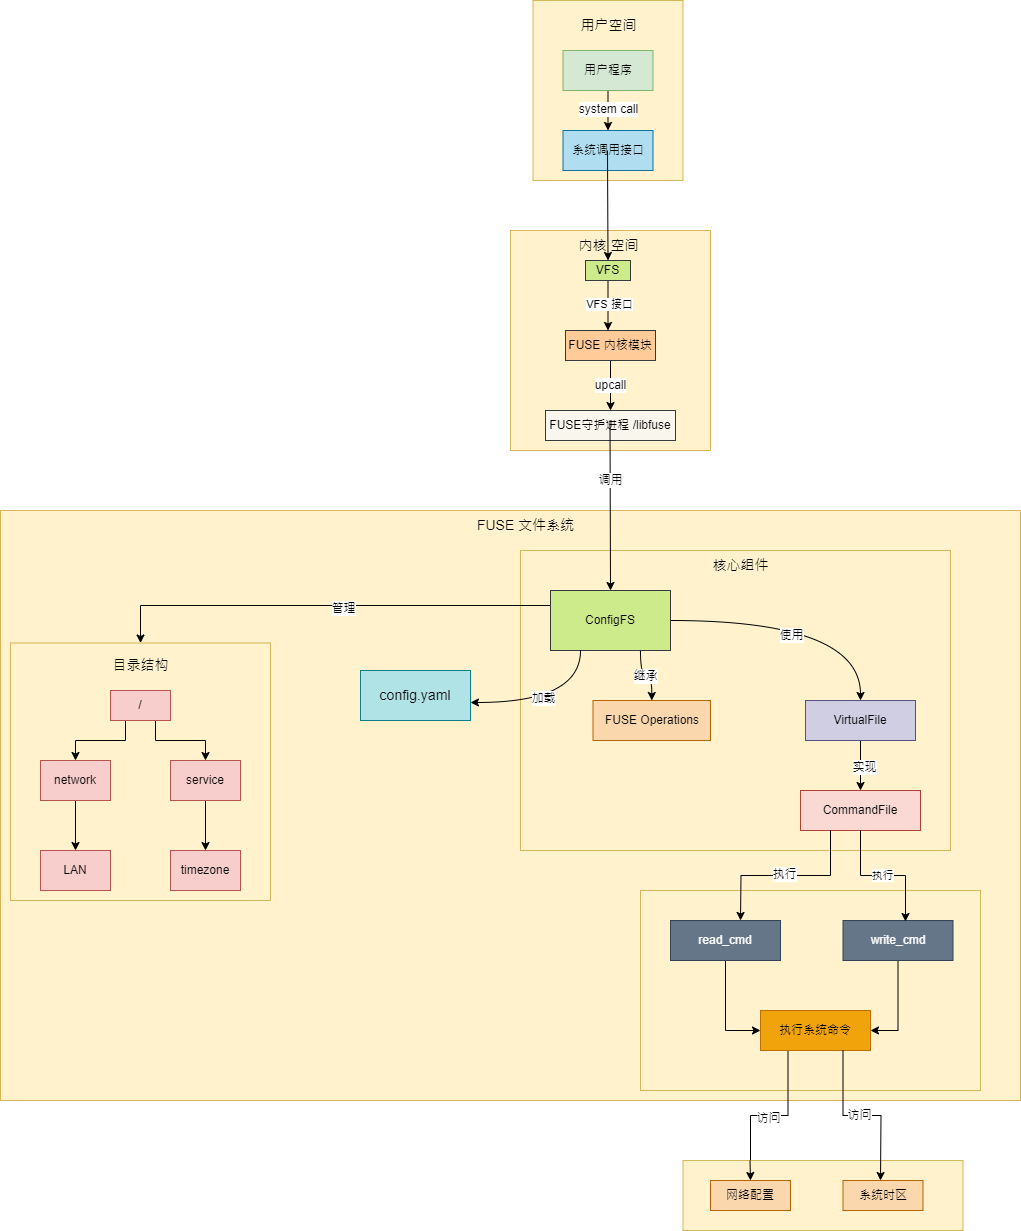

The diagram above was exported from draw.io. Its source (the exported page's mxGraphModel, read from the mxfile embedded in the PNG):
<mxGraphModel dx="1426" dy="783" grid="1" gridSize="10" guides="1" tooltips="1" connect="1" arrows="1" fold="1" page="1" pageScale="1" pageWidth="20000" pageHeight="15000" math="0" shadow="0">
  <root>
    <mxCell id="0" />
    <mxCell id="1" parent="0" />
    <mxCell id="IP_JxdHGJETqCByfs_0r-2" value="" style="rounded=0;whiteSpace=wrap;html=1;fillColor=#fff2cc;strokeColor=#d6b656;" vertex="1" parent="1">
      <mxGeometry x="872.5" y="290" width="150" height="180" as="geometry" />
    </mxCell>
    <mxCell id="IP_JxdHGJETqCByfs_0r-3" value="&lt;font style=&quot;font-size: 14px;&quot;&gt;用户空间&lt;/font&gt;" style="text;html=1;align=center;verticalAlign=middle;resizable=0;points=[];autosize=1;strokeColor=none;fillColor=none;" vertex="1" parent="1">
      <mxGeometry x="907.5" y="300" width="80" height="30" as="geometry" />
    </mxCell>
    <mxCell id="IP_JxdHGJETqCByfs_0r-11" value="" style="edgeStyle=orthogonalEdgeStyle;rounded=0;orthogonalLoop=1;jettySize=auto;html=1;" edge="1" parent="1" source="IP_JxdHGJETqCByfs_0r-5" target="IP_JxdHGJETqCByfs_0r-6">
      <mxGeometry relative="1" as="geometry" />
    </mxCell>
    <mxCell id="IP_JxdHGJETqCByfs_0r-12" value="&lt;font style=&quot;font-size: 12px;&quot;&gt;system call&lt;/font&gt;" style="edgeLabel;html=1;align=center;verticalAlign=middle;resizable=0;points=[];" vertex="1" connectable="0" parent="IP_JxdHGJETqCByfs_0r-11">
      <mxGeometry x="-0.1" relative="1" as="geometry">
        <mxPoint as="offset" />
      </mxGeometry>
    </mxCell>
    <mxCell id="IP_JxdHGJETqCByfs_0r-5" value="用户程序" style="rounded=0;whiteSpace=wrap;html=1;fillColor=#d5e8d4;strokeColor=#82b366;" vertex="1" parent="1">
      <mxGeometry x="902.5" y="340" width="90" height="40" as="geometry" />
    </mxCell>
    <mxCell id="IP_JxdHGJETqCByfs_0r-6" value="系统调用接口" style="rounded=0;whiteSpace=wrap;html=1;fillColor=#b1ddf0;strokeColor=#10739e;" vertex="1" parent="1">
      <mxGeometry x="902.5" y="420" width="90" height="40" as="geometry" />
    </mxCell>
    <mxCell id="IP_JxdHGJETqCByfs_0r-14" value="" style="rounded=0;whiteSpace=wrap;html=1;fillColor=#fff2cc;strokeColor=#d6b656;" vertex="1" parent="1">
      <mxGeometry x="850" y="520" width="200" height="220" as="geometry" />
    </mxCell>
    <mxCell id="IP_JxdHGJETqCByfs_0r-15" value="&lt;font style=&quot;font-size: 14px;&quot;&gt;内核 空间&lt;/font&gt;" style="text;html=1;align=center;verticalAlign=middle;resizable=0;points=[];autosize=1;strokeColor=none;fillColor=none;" vertex="1" parent="1">
      <mxGeometry x="907.5" y="520" width="80" height="30" as="geometry" />
    </mxCell>
    <mxCell id="IP_JxdHGJETqCByfs_0r-18" value="" style="edgeStyle=orthogonalEdgeStyle;rounded=0;orthogonalLoop=1;jettySize=auto;html=1;" edge="1" parent="1" source="IP_JxdHGJETqCByfs_0r-16" target="IP_JxdHGJETqCByfs_0r-17">
      <mxGeometry relative="1" as="geometry">
        <Array as="points">
          <mxPoint x="948" y="620" />
          <mxPoint x="948" y="620" />
        </Array>
      </mxGeometry>
    </mxCell>
    <mxCell id="IP_JxdHGJETqCByfs_0r-19" value="VFS 接口" style="edgeLabel;html=1;align=center;verticalAlign=middle;resizable=0;points=[];" vertex="1" connectable="0" parent="IP_JxdHGJETqCByfs_0r-18">
      <mxGeometry x="-0.08" y="1" relative="1" as="geometry">
        <mxPoint as="offset" />
      </mxGeometry>
    </mxCell>
    <mxCell id="IP_JxdHGJETqCByfs_0r-16" value="VFS" style="rounded=0;whiteSpace=wrap;html=1;fillColor=#cdeb8b;strokeColor=#36393d;" vertex="1" parent="1">
      <mxGeometry x="925" y="550" width="45" height="20" as="geometry" />
    </mxCell>
    <mxCell id="IP_JxdHGJETqCByfs_0r-22" value="&lt;font style=&quot;font-size: 12px;&quot;&gt;upcall&lt;/font&gt;" style="edgeStyle=orthogonalEdgeStyle;rounded=0;orthogonalLoop=1;jettySize=auto;html=1;" edge="1" parent="1" source="IP_JxdHGJETqCByfs_0r-17" target="IP_JxdHGJETqCByfs_0r-20">
      <mxGeometry relative="1" as="geometry" />
    </mxCell>
    <mxCell id="IP_JxdHGJETqCByfs_0r-17" value="FUSE 内核模块" style="rounded=0;whiteSpace=wrap;html=1;fillColor=#ffcc99;strokeColor=#36393d;" vertex="1" parent="1">
      <mxGeometry x="905" y="620" width="90" height="30" as="geometry" />
    </mxCell>
    <mxCell id="IP_JxdHGJETqCByfs_0r-20" value="FUSE守护进程 /libfuse" style="rounded=0;whiteSpace=wrap;html=1;fillColor=#f9f7ed;strokeColor=#36393d;" vertex="1" parent="1">
      <mxGeometry x="885" y="700" width="130" height="30" as="geometry" />
    </mxCell>
    <mxCell id="IP_JxdHGJETqCByfs_0r-77" value="" style="endArrow=classic;html=1;rounded=0;elbow=vertical;entryX=0.5;entryY=0;entryDx=0;entryDy=0;" edge="1" parent="1" target="IP_JxdHGJETqCByfs_0r-16">
      <mxGeometry width="50" height="50" relative="1" as="geometry">
        <mxPoint x="947" y="440" as="sourcePoint" />
        <mxPoint x="947" y="520" as="targetPoint" />
      </mxGeometry>
    </mxCell>
    <mxCell id="WqmLfedw4mhr-eDDyOhO-1" value="" style="rounded=0;whiteSpace=wrap;html=1;fillColor=#fff2cc;strokeColor=#d6b656;" vertex="1" parent="1">
      <mxGeometry x="340" y="800" width="1020" height="590" as="geometry" />
    </mxCell>
    <mxCell id="WqmLfedw4mhr-eDDyOhO-2" style="edgeStyle=none;rounded=0;orthogonalLoop=1;jettySize=auto;html=1;exitX=0.25;exitY=0;exitDx=0;exitDy=0;elbow=vertical;" edge="1" parent="1" source="WqmLfedw4mhr-eDDyOhO-3" target="WqmLfedw4mhr-eDDyOhO-11">
      <mxGeometry relative="1" as="geometry" />
    </mxCell>
    <mxCell id="WqmLfedw4mhr-eDDyOhO-3" value="" style="rounded=0;whiteSpace=wrap;html=1;fillColor=#fff2cc;strokeColor=#d6b656;" vertex="1" parent="1">
      <mxGeometry x="860" y="840" width="430" height="300" as="geometry" />
    </mxCell>
    <mxCell id="WqmLfedw4mhr-eDDyOhO-4" value="&lt;span style=&quot;font-size: 14px;&quot;&gt;核心组件&lt;/span&gt;" style="text;html=1;align=center;verticalAlign=middle;resizable=0;points=[];autosize=1;strokeColor=none;fillColor=none;" vertex="1" parent="1">
      <mxGeometry x="1040" y="840" width="80" height="30" as="geometry" />
    </mxCell>
    <mxCell id="WqmLfedw4mhr-eDDyOhO-5" style="edgeStyle=orthogonalEdgeStyle;rounded=0;orthogonalLoop=1;jettySize=auto;html=1;exitX=0.75;exitY=1;exitDx=0;exitDy=0;curved=1;" edge="1" parent="1" source="WqmLfedw4mhr-eDDyOhO-11" target="WqmLfedw4mhr-eDDyOhO-12">
      <mxGeometry relative="1" as="geometry" />
    </mxCell>
    <mxCell id="WqmLfedw4mhr-eDDyOhO-6" value="继承" style="edgeLabel;html=1;align=center;verticalAlign=middle;resizable=0;points=[];" vertex="1" connectable="0" parent="WqmLfedw4mhr-eDDyOhO-5">
      <mxGeometry x="-0.0439" y="-1" relative="1" as="geometry">
        <mxPoint x="1" as="offset" />
      </mxGeometry>
    </mxCell>
    <mxCell id="WqmLfedw4mhr-eDDyOhO-69" value="Text" style="edgeLabel;html=1;align=center;verticalAlign=middle;resizable=0;points=[];" vertex="1" connectable="0" parent="WqmLfedw4mhr-eDDyOhO-5">
      <mxGeometry x="0.0114" relative="1" as="geometry">
        <mxPoint as="offset" />
      </mxGeometry>
    </mxCell>
    <mxCell id="WqmLfedw4mhr-eDDyOhO-70" value="&lt;font style=&quot;font-size: 12px;&quot;&gt;继承&lt;/font&gt;" style="edgeLabel;html=1;align=center;verticalAlign=middle;resizable=0;points=[];" vertex="1" connectable="0" parent="WqmLfedw4mhr-eDDyOhO-5">
      <mxGeometry x="-0.0538" relative="1" as="geometry">
        <mxPoint as="offset" />
      </mxGeometry>
    </mxCell>
    <mxCell id="WqmLfedw4mhr-eDDyOhO-7" style="rounded=0;orthogonalLoop=1;jettySize=auto;html=1;edgeStyle=orthogonalEdgeStyle;elbow=vertical;curved=1;" edge="1" parent="1" source="WqmLfedw4mhr-eDDyOhO-11" target="WqmLfedw4mhr-eDDyOhO-15">
      <mxGeometry relative="1" as="geometry" />
    </mxCell>
    <mxCell id="WqmLfedw4mhr-eDDyOhO-8" value="&lt;font style=&quot;font-size: 12px;&quot;&gt;使用&lt;/font&gt;" style="edgeLabel;html=1;align=center;verticalAlign=middle;resizable=0;points=[];" vertex="1" connectable="0" parent="WqmLfedw4mhr-eDDyOhO-7">
      <mxGeometry x="-0.1099" y="-14" relative="1" as="geometry">
        <mxPoint as="offset" />
      </mxGeometry>
    </mxCell>
    <mxCell id="WqmLfedw4mhr-eDDyOhO-9" style="edgeStyle=orthogonalEdgeStyle;rounded=0;orthogonalLoop=1;jettySize=auto;html=1;exitX=0;exitY=0.25;exitDx=0;exitDy=0;entryX=0.5;entryY=0;entryDx=0;entryDy=0;elbow=vertical;" edge="1" parent="1" source="WqmLfedw4mhr-eDDyOhO-11" target="WqmLfedw4mhr-eDDyOhO-35">
      <mxGeometry relative="1" as="geometry" />
    </mxCell>
    <mxCell id="WqmLfedw4mhr-eDDyOhO-84" value="&lt;font style=&quot;font-size: 12px;&quot;&gt;管理&lt;/font&gt;" style="edgeLabel;html=1;align=center;verticalAlign=middle;resizable=0;points=[];" vertex="1" connectable="0" parent="WqmLfedw4mhr-eDDyOhO-9">
      <mxGeometry x="-0.0704" y="2" relative="1" as="geometry">
        <mxPoint as="offset" />
      </mxGeometry>
    </mxCell>
    <mxCell id="WqmLfedw4mhr-eDDyOhO-11" value="ConfigFS" style="rounded=0;whiteSpace=wrap;html=1;fillColor=#cdeb8b;strokeColor=#36393d;" vertex="1" parent="1">
      <mxGeometry x="890" y="880" width="120" height="60" as="geometry" />
    </mxCell>
    <mxCell id="WqmLfedw4mhr-eDDyOhO-12" value="FUSE Operations" style="rounded=0;whiteSpace=wrap;html=1;fillColor=#fad7ac;strokeColor=#b46504;" vertex="1" parent="1">
      <mxGeometry x="932.5" y="990" width="117.5" height="40" as="geometry" />
    </mxCell>
    <mxCell id="WqmLfedw4mhr-eDDyOhO-13" style="edgeStyle=orthogonalEdgeStyle;rounded=0;orthogonalLoop=1;jettySize=auto;html=1;exitX=0.5;exitY=1;exitDx=0;exitDy=0;entryX=0.5;entryY=0;entryDx=0;entryDy=0;" edge="1" parent="1" source="WqmLfedw4mhr-eDDyOhO-15" target="WqmLfedw4mhr-eDDyOhO-16">
      <mxGeometry relative="1" as="geometry" />
    </mxCell>
    <mxCell id="WqmLfedw4mhr-eDDyOhO-14" value="&lt;font style=&quot;font-size: 12px;&quot;&gt;实现&lt;/font&gt;" style="edgeLabel;html=1;align=center;verticalAlign=middle;resizable=0;points=[];" vertex="1" connectable="0" parent="WqmLfedw4mhr-eDDyOhO-13">
      <mxGeometry x="0.04" y="3" relative="1" as="geometry">
        <mxPoint as="offset" />
      </mxGeometry>
    </mxCell>
    <mxCell id="WqmLfedw4mhr-eDDyOhO-15" value="VirtualFile" style="rounded=0;whiteSpace=wrap;html=1;fillColor=#d0cee2;strokeColor=#56517e;" vertex="1" parent="1">
      <mxGeometry x="1145" y="990" width="110" height="40" as="geometry" />
    </mxCell>
    <mxCell id="WqmLfedw4mhr-eDDyOhO-16" value="CommandFile" style="rounded=0;whiteSpace=wrap;html=1;fillColor=#fad9d5;strokeColor=#ae4132;" vertex="1" parent="1">
      <mxGeometry x="1140" y="1080" width="120" height="40" as="geometry" />
    </mxCell>
    <mxCell id="WqmLfedw4mhr-eDDyOhO-17" value="&lt;font style=&quot;font-size: 14px;&quot;&gt;config.yaml&lt;/font&gt;" style="rounded=0;whiteSpace=wrap;html=1;fillColor=#b0e3e6;strokeColor=#0e8088;" vertex="1" parent="1">
      <mxGeometry x="700" y="960" width="110" height="50" as="geometry" />
    </mxCell>
    <mxCell id="WqmLfedw4mhr-eDDyOhO-18" style="edgeStyle=orthogonalEdgeStyle;rounded=0;orthogonalLoop=1;jettySize=auto;html=1;exitX=0.25;exitY=1;exitDx=0;exitDy=0;entryX=1;entryY=0.64;entryDx=0;entryDy=0;entryPerimeter=0;curved=1;" edge="1" parent="1" source="WqmLfedw4mhr-eDDyOhO-11" target="WqmLfedw4mhr-eDDyOhO-17">
      <mxGeometry relative="1" as="geometry" />
    </mxCell>
    <mxCell id="WqmLfedw4mhr-eDDyOhO-19" value="&lt;font style=&quot;font-size: 12px;&quot;&gt;加载&lt;/font&gt;" style="edgeLabel;html=1;align=center;verticalAlign=middle;resizable=0;points=[];" vertex="1" connectable="0" parent="WqmLfedw4mhr-eDDyOhO-18">
      <mxGeometry x="0.1097" y="-5" relative="1" as="geometry">
        <mxPoint as="offset" />
      </mxGeometry>
    </mxCell>
    <mxCell id="WqmLfedw4mhr-eDDyOhO-20" style="edgeStyle=none;rounded=0;orthogonalLoop=1;jettySize=auto;html=1;exitX=0.25;exitY=0;exitDx=0;exitDy=0;elbow=vertical;" edge="1" parent="1" source="WqmLfedw4mhr-eDDyOhO-3" target="WqmLfedw4mhr-eDDyOhO-3">
      <mxGeometry relative="1" as="geometry" />
    </mxCell>
    <mxCell id="WqmLfedw4mhr-eDDyOhO-21" value="" style="rounded=0;whiteSpace=wrap;html=1;fillColor=#fff2cc;strokeColor=#d6b656;" vertex="1" parent="1">
      <mxGeometry x="980" y="1180" width="340" height="200" as="geometry" />
    </mxCell>
    <mxCell id="WqmLfedw4mhr-eDDyOhO-22" style="edgeStyle=orthogonalEdgeStyle;rounded=0;orthogonalLoop=1;jettySize=auto;html=1;exitX=0.5;exitY=1;exitDx=0;exitDy=0;entryX=0;entryY=0.5;entryDx=0;entryDy=0;elbow=vertical;" edge="1" parent="1" source="WqmLfedw4mhr-eDDyOhO-23" target="WqmLfedw4mhr-eDDyOhO-28">
      <mxGeometry relative="1" as="geometry" />
    </mxCell>
    <mxCell id="WqmLfedw4mhr-eDDyOhO-23" value="read_cmd" style="rounded=0;whiteSpace=wrap;html=1;fillColor=#647687;fontColor=#ffffff;strokeColor=#314354;" vertex="1" parent="1">
      <mxGeometry x="1010" y="1210" width="110" height="40" as="geometry" />
    </mxCell>
    <mxCell id="WqmLfedw4mhr-eDDyOhO-24" style="edgeStyle=orthogonalEdgeStyle;rounded=0;orthogonalLoop=1;jettySize=auto;html=1;entryX=1;entryY=0.5;entryDx=0;entryDy=0;elbow=vertical;" edge="1" parent="1" source="WqmLfedw4mhr-eDDyOhO-25" target="WqmLfedw4mhr-eDDyOhO-28">
      <mxGeometry relative="1" as="geometry" />
    </mxCell>
    <mxCell id="WqmLfedw4mhr-eDDyOhO-25" value="write_cmd" style="rounded=0;whiteSpace=wrap;html=1;fillColor=#647687;fontColor=#ffffff;strokeColor=#314354;" vertex="1" parent="1">
      <mxGeometry x="1182.5" y="1210" width="110" height="40" as="geometry" />
    </mxCell>
    <mxCell id="WqmLfedw4mhr-eDDyOhO-26" style="edgeStyle=orthogonalEdgeStyle;rounded=0;orthogonalLoop=1;jettySize=auto;html=1;exitX=0.25;exitY=1;exitDx=0;exitDy=0;entryX=0.5;entryY=0;entryDx=0;entryDy=0;elbow=vertical;" edge="1" parent="1">
      <mxGeometry relative="1" as="geometry">
        <mxPoint x="1127.5" y="1340" as="sourcePoint" />
        <mxPoint x="1090" y="1470" as="targetPoint" />
        <Array as="points">
          <mxPoint x="1128" y="1405" />
          <mxPoint x="1090" y="1405" />
        </Array>
      </mxGeometry>
    </mxCell>
    <mxCell id="WqmLfedw4mhr-eDDyOhO-81" value="&lt;font style=&quot;font-size: 12px;&quot;&gt;访问&lt;/font&gt;" style="edgeLabel;html=1;align=center;verticalAlign=middle;resizable=0;points=[];" vertex="1" connectable="0" parent="WqmLfedw4mhr-eDDyOhO-26">
      <mxGeometry x="0.0209" y="2" relative="1" as="geometry">
        <mxPoint x="1" as="offset" />
      </mxGeometry>
    </mxCell>
    <mxCell id="WqmLfedw4mhr-eDDyOhO-28" value="执行系统命令" style="rounded=0;whiteSpace=wrap;html=1;fillColor=#f0a30a;fontColor=#000000;strokeColor=#BD7000;" vertex="1" parent="1">
      <mxGeometry x="1100" y="1300" width="110" height="40" as="geometry" />
    </mxCell>
    <mxCell id="WqmLfedw4mhr-eDDyOhO-29" value="" style="rounded=0;whiteSpace=wrap;html=1;fillColor=#fff2cc;strokeColor=#d6b656;" vertex="1" parent="1">
      <mxGeometry x="1022.5" y="1450" width="280" height="70" as="geometry" />
    </mxCell>
    <mxCell id="WqmLfedw4mhr-eDDyOhO-30" value="网络配置" style="rounded=0;whiteSpace=wrap;html=1;fillColor=#fad7ac;strokeColor=#b46504;" vertex="1" parent="1">
      <mxGeometry x="1050" y="1470" width="80" height="30" as="geometry" />
    </mxCell>
    <mxCell id="WqmLfedw4mhr-eDDyOhO-31" value="系统时区" style="rounded=0;whiteSpace=wrap;html=1;fillColor=#fad7ac;strokeColor=#b46504;" vertex="1" parent="1">
      <mxGeometry x="1182.5" y="1470" width="80" height="30" as="geometry" />
    </mxCell>
    <mxCell id="WqmLfedw4mhr-eDDyOhO-32" style="edgeStyle=orthogonalEdgeStyle;rounded=0;orthogonalLoop=1;jettySize=auto;html=1;exitX=0.75;exitY=1;exitDx=0;exitDy=0;entryX=0.277;entryY=0.286;entryDx=0;entryDy=0;entryPerimeter=0;elbow=vertical;" edge="1" parent="1" source="WqmLfedw4mhr-eDDyOhO-28">
      <mxGeometry relative="1" as="geometry">
        <mxPoint x="1248" y="1340" as="sourcePoint" />
        <mxPoint x="1220" y="1470" as="targetPoint" />
      </mxGeometry>
    </mxCell>
    <mxCell id="WqmLfedw4mhr-eDDyOhO-82" value="&lt;font style=&quot;font-size: 12px;&quot;&gt;访问&lt;/font&gt;" style="edgeLabel;html=1;align=center;verticalAlign=middle;resizable=0;points=[];" vertex="1" connectable="0" parent="WqmLfedw4mhr-eDDyOhO-32">
      <mxGeometry x="-0.0417" y="1" relative="1" as="geometry">
        <mxPoint x="1" as="offset" />
      </mxGeometry>
    </mxCell>
    <mxCell id="WqmLfedw4mhr-eDDyOhO-34" value="" style="endArrow=classic;html=1;rounded=0;elbow=vertical;" edge="1" parent="1">
      <mxGeometry width="50" height="50" relative="1" as="geometry">
        <mxPoint x="1089.5" y="1450" as="sourcePoint" />
        <mxPoint x="1090" y="1470" as="targetPoint" />
      </mxGeometry>
    </mxCell>
    <mxCell id="WqmLfedw4mhr-eDDyOhO-35" value="" style="rounded=0;whiteSpace=wrap;html=1;fillColor=#fff2cc;strokeColor=#d6b656;" vertex="1" parent="1">
      <mxGeometry x="350" y="932.5" width="260" height="257.5" as="geometry" />
    </mxCell>
    <mxCell id="WqmLfedw4mhr-eDDyOhO-36" value="&lt;span style=&quot;font-size: 14px;&quot;&gt;目录结构&lt;/span&gt;" style="text;html=1;align=center;verticalAlign=middle;resizable=0;points=[];autosize=1;strokeColor=none;fillColor=none;" vertex="1" parent="1">
      <mxGeometry x="440" y="940" width="80" height="30" as="geometry" />
    </mxCell>
    <mxCell id="WqmLfedw4mhr-eDDyOhO-37" style="edgeStyle=orthogonalEdgeStyle;rounded=0;orthogonalLoop=1;jettySize=auto;html=1;exitX=0.25;exitY=1;exitDx=0;exitDy=0;elbow=vertical;" edge="1" parent="1" source="WqmLfedw4mhr-eDDyOhO-39" target="WqmLfedw4mhr-eDDyOhO-41">
      <mxGeometry relative="1" as="geometry" />
    </mxCell>
    <mxCell id="WqmLfedw4mhr-eDDyOhO-38" style="edgeStyle=orthogonalEdgeStyle;rounded=0;orthogonalLoop=1;jettySize=auto;html=1;exitX=0.75;exitY=1;exitDx=0;exitDy=0;entryX=0.5;entryY=0;entryDx=0;entryDy=0;elbow=vertical;" edge="1" parent="1" source="WqmLfedw4mhr-eDDyOhO-39" target="WqmLfedw4mhr-eDDyOhO-43">
      <mxGeometry relative="1" as="geometry" />
    </mxCell>
    <mxCell id="WqmLfedw4mhr-eDDyOhO-39" value="/" style="rounded=0;whiteSpace=wrap;html=1;fillColor=#f8cecc;strokeColor=#b85450;" vertex="1" parent="1">
      <mxGeometry x="450" y="980" width="60" height="30" as="geometry" />
    </mxCell>
    <mxCell id="WqmLfedw4mhr-eDDyOhO-40" style="edgeStyle=orthogonalEdgeStyle;rounded=0;orthogonalLoop=1;jettySize=auto;html=1;exitX=0.5;exitY=1;exitDx=0;exitDy=0;elbow=vertical;" edge="1" parent="1" source="WqmLfedw4mhr-eDDyOhO-41" target="WqmLfedw4mhr-eDDyOhO-44">
      <mxGeometry relative="1" as="geometry" />
    </mxCell>
    <mxCell id="WqmLfedw4mhr-eDDyOhO-41" value="network" style="rounded=0;whiteSpace=wrap;html=1;fillColor=#f8cecc;strokeColor=#b85450;" vertex="1" parent="1">
      <mxGeometry x="380" y="1050" width="70" height="40" as="geometry" />
    </mxCell>
    <mxCell id="WqmLfedw4mhr-eDDyOhO-42" style="edgeStyle=orthogonalEdgeStyle;rounded=0;orthogonalLoop=1;jettySize=auto;html=1;exitX=0.5;exitY=1;exitDx=0;exitDy=0;elbow=vertical;" edge="1" parent="1" source="WqmLfedw4mhr-eDDyOhO-43" target="WqmLfedw4mhr-eDDyOhO-45">
      <mxGeometry relative="1" as="geometry" />
    </mxCell>
    <mxCell id="WqmLfedw4mhr-eDDyOhO-43" value="service" style="rounded=0;whiteSpace=wrap;html=1;fillColor=#f8cecc;strokeColor=#b85450;" vertex="1" parent="1">
      <mxGeometry x="510" y="1050" width="70" height="40" as="geometry" />
    </mxCell>
    <mxCell id="WqmLfedw4mhr-eDDyOhO-44" value="LAN" style="rounded=0;whiteSpace=wrap;html=1;fillColor=#f8cecc;strokeColor=#b85450;" vertex="1" parent="1">
      <mxGeometry x="380" y="1140" width="70" height="40" as="geometry" />
    </mxCell>
    <mxCell id="WqmLfedw4mhr-eDDyOhO-45" value="timezone" style="rounded=0;whiteSpace=wrap;html=1;fillColor=#f8cecc;strokeColor=#b85450;" vertex="1" parent="1">
      <mxGeometry x="510" y="1140" width="70" height="40" as="geometry" />
    </mxCell>
    <mxCell id="WqmLfedw4mhr-eDDyOhO-46" value="&lt;span style=&quot;font-size: 14px;&quot;&gt;FUSE 文件系统&lt;/span&gt;" style="text;html=1;align=center;verticalAlign=middle;resizable=0;points=[];autosize=1;strokeColor=none;fillColor=none;" vertex="1" parent="1">
      <mxGeometry x="805" y="800" width="120" height="30" as="geometry" />
    </mxCell>
    <mxCell id="WqmLfedw4mhr-eDDyOhO-48" value="" style="endArrow=classic;html=1;rounded=0;elbow=vertical;entryX=0.5;entryY=0;entryDx=0;entryDy=0;" edge="1" parent="1" target="WqmLfedw4mhr-eDDyOhO-11">
      <mxGeometry width="50" height="50" relative="1" as="geometry">
        <mxPoint x="949.5" y="710" as="sourcePoint" />
        <mxPoint x="949.5" y="750" as="targetPoint" />
      </mxGeometry>
    </mxCell>
    <mxCell id="WqmLfedw4mhr-eDDyOhO-66" value="&lt;font style=&quot;font-size: 12px;&quot;&gt;调用&lt;/font&gt;" style="edgeLabel;html=1;align=center;verticalAlign=middle;resizable=0;points=[];" vertex="1" connectable="0" parent="WqmLfedw4mhr-eDDyOhO-48">
      <mxGeometry x="-0.2941" relative="1" as="geometry">
        <mxPoint as="offset" />
      </mxGeometry>
    </mxCell>
    <mxCell id="WqmLfedw4mhr-eDDyOhO-58" style="edgeStyle=orthogonalEdgeStyle;rounded=0;orthogonalLoop=1;jettySize=auto;html=1;exitX=0.5;exitY=1;exitDx=0;exitDy=0;entryX=0.568;entryY=0.025;entryDx=0;entryDy=0;entryPerimeter=0;elbow=vertical;" edge="1" parent="1" source="WqmLfedw4mhr-eDDyOhO-16" target="WqmLfedw4mhr-eDDyOhO-25">
      <mxGeometry relative="1" as="geometry" />
    </mxCell>
    <mxCell id="WqmLfedw4mhr-eDDyOhO-80" value="执行" style="edgeLabel;html=1;align=center;verticalAlign=middle;resizable=0;points=[];" vertex="1" connectable="0" parent="WqmLfedw4mhr-eDDyOhO-58">
      <mxGeometry x="-0.0294" y="1" relative="1" as="geometry">
        <mxPoint as="offset" />
      </mxGeometry>
    </mxCell>
    <mxCell id="WqmLfedw4mhr-eDDyOhO-65" style="edgeStyle=orthogonalEdgeStyle;rounded=0;orthogonalLoop=1;jettySize=auto;html=1;exitX=0.25;exitY=1;exitDx=0;exitDy=0;elbow=vertical;" edge="1" parent="1" source="WqmLfedw4mhr-eDDyOhO-16">
      <mxGeometry relative="1" as="geometry">
        <mxPoint x="1080" y="1210" as="targetPoint" />
      </mxGeometry>
    </mxCell>
    <mxCell id="WqmLfedw4mhr-eDDyOhO-78" value="&lt;font style=&quot;font-size: 12px;&quot;&gt;执行&lt;/font&gt;" style="edgeLabel;html=1;align=center;verticalAlign=middle;resizable=0;points=[];" vertex="1" connectable="0" parent="WqmLfedw4mhr-eDDyOhO-65">
      <mxGeometry x="0.0251" y="-2" relative="1" as="geometry">
        <mxPoint as="offset" />
      </mxGeometry>
    </mxCell>
  </root>
</mxGraphModel>